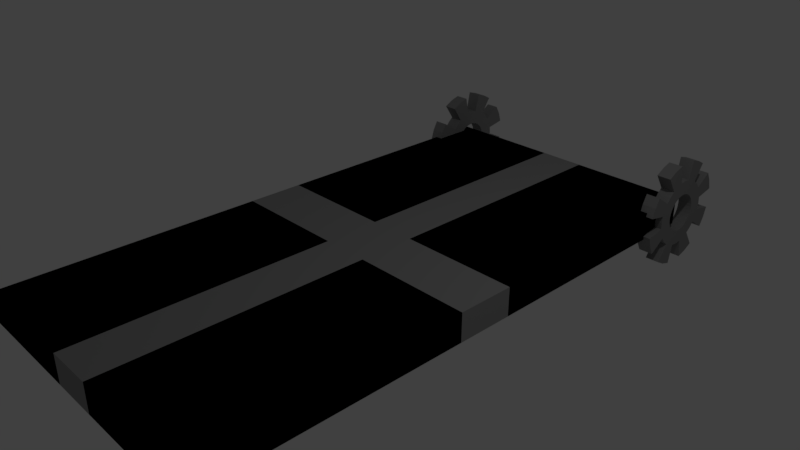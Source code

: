 # Source: Moving_Platform.blend  (saved by Blender 2.79.0; exported with 4.5.12 LTS)
import bpy
from mathutils import Matrix  # noqa: F401  (used for matrix-valued properties, if any)

bpy.ops.wm.read_factory_settings(use_empty=True)
scene = bpy.context.scene
scene.name = 'Scene'

# ---- collections
col_collection_1 = bpy.data.collections.new('Collection 1'); scene.collection.children.link(col_collection_1)

# ---- materials (node trees are filled in below, after node groups)
mat_gears = bpy.data.materials.new('Gears')
mat_gears.alpha_threshold = 0.0
mat_gears.use_transparent_shadow = False
mat_gears.diffuse_color = (0.2668, 0.2668, 0.2668, 1.0)
mat_gears.roughness = 0.5
mat_moving_platform = bpy.data.materials.new('Moving Platform')
mat_moving_platform.alpha_threshold = 0.0
mat_moving_platform.use_transparent_shadow = False
mat_moving_platform.diffuse_color = (0.0, 0.0, 0.0, 1.0)
mat_moving_platform.roughness = 0.5
mat_lines = bpy.data.materials.new('Lines')
mat_lines.alpha_threshold = 0.0
mat_lines.use_transparent_shadow = False
mat_lines.diffuse_color = (0.3032, 0.3032, 0.3032, 1.0)
mat_lines.roughness = 0.5

# ---- material node trees

# ---- world
world_world = bpy.data.worlds.new('World'); scene.world = world_world
world_world.color = (0.05088, 0.05088, 0.05088)
world_world.use_sun_shadow = False
world_world.sun_shadow_jitter_overblur = 0.0
world_world.cycles.sampling_method = 'MANUAL'

# ---- cameras
cam_camera = bpy.data.cameras.new('Camera')
cam_camera.clip_end = 100.0
cam_camera.lens = 35.0
cam_camera.sensor_width = 32.0
cam_camera.sensor_height = 18.0
cam_camera.ortho_scale = 7.314
cam_camera.dof.focus_distance = 0.0
cam_camera.dof.aperture_fstop = 128.0

# ---- lights
light_lamp = bpy.data.lights.new('Lamp', 'POINT')
light_lamp.transmission_factor = 0.0
light_lamp.cutoff_distance = 30.0
light_lamp.energy = 100.0
light_lamp.shadow_buffer_clip_start = 1.001
light_lamp.shadow_soft_size = 0.1
light_lamp.shadow_maximum_resolution = 0.006
light_lamp.use_absolute_resolution = True

# ---- meshes
me_gear_003 = bpy.data.meshes.new('Gear.003')
me_gear_003.from_pydata([(-0.1, 0.2781, 4.371e-09), (-0.1, 0.2727, 0.05425), (-0.1, 0.2569, 0.1064), (-0.1, 0.2312, 0.1545), (-0.1, 0.4866, 4.371e-09), (-0.1, 0.4773, 0.09494), (-0.1, 0.4496, 0.1862), (-0.1, 0.4046, 0.2704), (-0.1, 0.6818, 0.1356), (-0.1, 0.6423, 0.266), (-0.1, 0.578, 0.3862), (-0.1, 0.75, 0.1492), (-0.1, 0.7065, 0.2926), (-0.1, 0.6358, 0.4248), (0.1, 0.2781, -4.371e-09), (0.1, 0.2727, 0.05425), (0.1, 0.2569, 0.1064), (0.1, 0.2312, 0.1545), (0.1, 0.4866, -4.371e-09), (0.1, 0.4773, 0.09494), (0.1, 0.4496, 0.1862), (0.1, 0.4046, 0.2704), (0.1, 0.6818, 0.1356), (0.1, 0.6423, 0.266), (0.1, 0.578, 0.3862), (0.1, 0.75, 0.1492), (0.1, 0.7065, 0.2926), (0.1, 0.6358, 0.4248), (-0.1, 0.1966, 0.1966), (-0.1, 0.1545, 0.2312), (-0.1, 0.1064, 0.2569), (-0.1, 0.05425, 0.2727), (-0.1, 0.3441, 0.3441), (-0.1, 0.2704, 0.4046), (-0.1, 0.1862, 0.4496), (-0.1, 0.09494, 0.4773), (-0.1, 0.3862, 0.578), (-0.1, 0.266, 0.6423), (-0.1, 0.1356, 0.6818), (-0.1, 0.4248, 0.6358), (-0.1, 0.2926, 0.7065), (-0.1, 0.1492, 0.75), (0.1, 0.1966, 0.1966), (0.1, 0.1545, 0.2312), (0.1, 0.1064, 0.2569), (0.1, 0.05425, 0.2727), (0.1, 0.3441, 0.3441), (0.1, 0.2704, 0.4046), (0.1, 0.1862, 0.4496), (0.1, 0.09494, 0.4773), (0.1, 0.3862, 0.578), (0.1, 0.266, 0.6423), (0.1, 0.1356, 0.6818), (0.1, 0.4248, 0.6358), (0.1, 0.2926, 0.7065), (0.1, 0.1492, 0.75), (-0.1, -4.371e-09, 0.2781), (-0.1, -0.05425, 0.2727), (-0.1, -0.1064, 0.2569), (-0.1, -0.1545, 0.2312), (-0.1, -4.371e-09, 0.4866), (-0.1, -0.09494, 0.4773), (-0.1, -0.1862, 0.4496), (-0.1, -0.2704, 0.4046), (-0.1, -0.1356, 0.6818), (-0.1, -0.266, 0.6423), (-0.1, -0.3862, 0.578), (-0.1, -0.1492, 0.75), (-0.1, -0.2926, 0.7065), (-0.1, -0.4248, 0.6358), (0.1, 4.371e-09, 0.2781), (0.1, -0.05425, 0.2727), (0.1, -0.1064, 0.2569), (0.1, -0.1545, 0.2312), (0.1, 4.371e-09, 0.4866), (0.1, -0.09494, 0.4773), (0.1, -0.1862, 0.4496), (0.1, -0.2704, 0.4046), (0.1, -0.1356, 0.6818), (0.1, -0.266, 0.6423), (0.1, -0.3862, 0.578), (0.1, -0.1492, 0.75), (0.1, -0.2926, 0.7065), (0.1, -0.4248, 0.6358), (-0.1, -0.1966, 0.1966), (-0.1, -0.2312, 0.1545), (-0.1, -0.2569, 0.1064), (-0.1, -0.2727, 0.05425), (-0.1, -0.3441, 0.3441), (-0.1, -0.4046, 0.2704), (-0.1, -0.4496, 0.1862), (-0.1, -0.4773, 0.09494), (-0.1, -0.578, 0.3862), (-0.1, -0.6423, 0.266), (-0.1, -0.6818, 0.1356), (-0.1, -0.6358, 0.4248), (-0.1, -0.7065, 0.2926), (-0.1, -0.75, 0.1492), (0.1, -0.1966, 0.1966), (0.1, -0.2312, 0.1545), (0.1, -0.2569, 0.1064), (0.1, -0.2727, 0.05425), (0.1, -0.3441, 0.3441), (0.1, -0.4046, 0.2704), (0.1, -0.4496, 0.1862), (0.1, -0.4773, 0.09494), (0.1, -0.578, 0.3862), (0.1, -0.6423, 0.266), (0.1, -0.6818, 0.1356), (0.1, -0.6358, 0.4248), (0.1, -0.7065, 0.2926), (0.1, -0.75, 0.1492), (-0.1, -0.2781, 4.371e-09), (-0.1, -0.2727, -0.05425), (-0.1, -0.2569, -0.1064), (-0.1, -0.2312, -0.1545), (-0.1, -0.4866, 4.371e-09), (-0.1, -0.4773, -0.09494), (-0.1, -0.4496, -0.1862), (-0.1, -0.4046, -0.2704), (-0.1, -0.6818, -0.1356), (-0.1, -0.6423, -0.266), (-0.1, -0.578, -0.3862), (-0.1, -0.75, -0.1492), (-0.1, -0.7065, -0.2926), (-0.1, -0.6358, -0.4248), (0.1, -0.2781, -4.371e-09), (0.1, -0.2727, -0.05425), (0.1, -0.2569, -0.1064), (0.1, -0.2312, -0.1545), (0.1, -0.4866, -4.371e-09), (0.1, -0.4773, -0.09494), (0.1, -0.4496, -0.1862), (0.1, -0.4046, -0.2704), (0.1, -0.6818, -0.1356), (0.1, -0.6423, -0.266), (0.1, -0.578, -0.3862), (0.1, -0.75, -0.1492), (0.1, -0.7065, -0.2926), (0.1, -0.6358, -0.4248), (-0.1, -0.1966, -0.1966), (-0.1, -0.1545, -0.2312), (-0.1, -0.1064, -0.2569), (-0.1, -0.05425, -0.2727), (-0.1, -0.3441, -0.3441), (-0.1, -0.2704, -0.4046), (-0.1, -0.1862, -0.4496), (-0.1, -0.09494, -0.4773), (-0.1, -0.3862, -0.578), (-0.1, -0.266, -0.6423), (-0.1, -0.1356, -0.6818), (-0.1, -0.4248, -0.6358), (-0.1, -0.2926, -0.7065), (-0.1, -0.1492, -0.75), (0.1, -0.1966, -0.1966), (0.1, -0.1545, -0.2312), (0.1, -0.1064, -0.2569), (0.1, -0.05425, -0.2727), (0.1, -0.3441, -0.3441), (0.1, -0.2704, -0.4046), (0.1, -0.1862, -0.4496), (0.1, -0.09494, -0.4773), (0.1, -0.3862, -0.578), (0.1, -0.266, -0.6423), (0.1, -0.1356, -0.6818), (0.1, -0.4248, -0.6358), (0.1, -0.2926, -0.7065), (0.1, -0.1492, -0.75), (-0.1, -4.371e-09, -0.2781), (-0.1, 0.05425, -0.2727), (-0.1, 0.1064, -0.2569), (-0.1, 0.1545, -0.2312), (-0.1, -4.371e-09, -0.4866), (-0.1, 0.09494, -0.4773), (-0.1, 0.1862, -0.4496), (-0.1, 0.2704, -0.4046), (-0.1, 0.1356, -0.6818), (-0.1, 0.266, -0.6423), (-0.1, 0.3862, -0.578), (-0.1, 0.1492, -0.75), (-0.1, 0.2926, -0.7065), (-0.1, 0.4248, -0.6358), (0.1, 4.371e-09, -0.2781), (0.1, 0.05425, -0.2727), (0.1, 0.1064, -0.2569), (0.1, 0.1545, -0.2312), (0.1, 4.371e-09, -0.4866), (0.1, 0.09494, -0.4773), (0.1, 0.1862, -0.4496), (0.1, 0.2704, -0.4046), (0.1, 0.1356, -0.6818), (0.1, 0.266, -0.6423), (0.1, 0.3862, -0.578), (0.1, 0.1492, -0.75), (0.1, 0.2926, -0.7065), (0.1, 0.4248, -0.6358), (-0.1, 0.1966, -0.1966), (-0.1, 0.2312, -0.1545), (-0.1, 0.2569, -0.1064), (-0.1, 0.2727, -0.05425), (-0.1, 0.3441, -0.3441), (-0.1, 0.4046, -0.2704), (-0.1, 0.4496, -0.1862), (-0.1, 0.4773, -0.09494), (-0.1, 0.578, -0.3862), (-0.1, 0.6423, -0.266), (-0.1, 0.6818, -0.1356), (-0.1, 0.6358, -0.4248), (-0.1, 0.7065, -0.2926), (-0.1, 0.75, -0.1492), (0.1, 0.1966, -0.1966), (0.1, 0.2312, -0.1545), (0.1, 0.2569, -0.1064), (0.1, 0.2727, -0.05425), (0.1, 0.3441, -0.3441), (0.1, 0.4046, -0.2704), (0.1, 0.4496, -0.1862), (0.1, 0.4773, -0.09494), (0.1, 0.578, -0.3862), (0.1, 0.6423, -0.266), (0.1, 0.6818, -0.1356), (0.1, 0.6358, -0.4248), (0.1, 0.7065, -0.2926), (0.1, 0.75, -0.1492)], [], [(4, 0, 1, 5), (5, 1, 2, 6), (6, 2, 3, 7), (8, 5, 6, 9), (9, 6, 7, 10), (11, 8, 9, 12), (12, 9, 10, 13), (14, 18, 19, 15), (15, 19, 20, 16), (16, 20, 21, 17), (19, 22, 23, 20), (20, 23, 24, 21), (22, 25, 26, 23), (23, 26, 27, 24), (18, 4, 5, 19), (19, 5, 8, 22), (22, 8, 11, 25), (25, 11, 12, 26), (26, 12, 13, 27), (27, 13, 10, 24), (24, 10, 7, 21), (32, 28, 29, 33), (33, 29, 30, 34), (34, 30, 31, 35), (36, 33, 34, 37), (37, 34, 35, 38), (39, 36, 37, 40), (40, 37, 38, 41), (42, 46, 47, 43), (43, 47, 48, 44), (44, 48, 49, 45), (47, 50, 51, 48), (48, 51, 52, 49), (50, 53, 54, 51), (51, 54, 55, 52), (46, 32, 33, 47), (47, 33, 36, 50), (50, 36, 39, 53), (53, 39, 40, 54), (54, 40, 41, 55), (55, 41, 38, 52), (52, 38, 35, 49), (3, 28, 32, 7), (7, 32, 46, 21), (21, 46, 42, 17), (60, 56, 57, 61), (61, 57, 58, 62), (62, 58, 59, 63), (64, 61, 62, 65), (65, 62, 63, 66), (67, 64, 65, 68), (68, 65, 66, 69), (70, 74, 75, 71), (71, 75, 76, 72), (72, 76, 77, 73), (75, 78, 79, 76), (76, 79, 80, 77), (78, 81, 82, 79), (79, 82, 83, 80), (74, 60, 61, 75), (75, 61, 64, 78), (78, 64, 67, 81), (81, 67, 68, 82), (82, 68, 69, 83), (83, 69, 66, 80), (80, 66, 63, 77), (31, 56, 60, 35), (35, 60, 74, 49), (49, 74, 70, 45), (88, 84, 85, 89), (89, 85, 86, 90), (90, 86, 87, 91), (92, 89, 90, 93), (93, 90, 91, 94), (95, 92, 93, 96), (96, 93, 94, 97), (98, 102, 103, 99), (99, 103, 104, 100), (100, 104, 105, 101), (103, 106, 107, 104), (104, 107, 108, 105), (106, 109, 110, 107), (107, 110, 111, 108), (102, 88, 89, 103), (103, 89, 92, 106), (106, 92, 95, 109), (109, 95, 96, 110), (110, 96, 97, 111), (111, 97, 94, 108), (108, 94, 91, 105), (59, 84, 88, 63), (63, 88, 102, 77), (77, 102, 98, 73), (116, 112, 113, 117), (117, 113, 114, 118), (118, 114, 115, 119), (120, 117, 118, 121), (121, 118, 119, 122), (123, 120, 121, 124), (124, 121, 122, 125), (126, 130, 131, 127), (127, 131, 132, 128), (128, 132, 133, 129), (131, 134, 135, 132), (132, 135, 136, 133), (134, 137, 138, 135), (135, 138, 139, 136), (130, 116, 117, 131), (131, 117, 120, 134), (134, 120, 123, 137), (137, 123, 124, 138), (138, 124, 125, 139), (139, 125, 122, 136), (136, 122, 119, 133), (87, 112, 116, 91), (91, 116, 130, 105), (105, 130, 126, 101), (144, 140, 141, 145), (145, 141, 142, 146), (146, 142, 143, 147), (148, 145, 146, 149), (149, 146, 147, 150), (151, 148, 149, 152), (152, 149, 150, 153), (154, 158, 159, 155), (155, 159, 160, 156), (156, 160, 161, 157), (159, 162, 163, 160), (160, 163, 164, 161), (162, 165, 166, 163), (163, 166, 167, 164), (158, 144, 145, 159), (159, 145, 148, 162), (162, 148, 151, 165), (165, 151, 152, 166), (166, 152, 153, 167), (167, 153, 150, 164), (164, 150, 147, 161), (115, 140, 144, 119), (119, 144, 158, 133), (133, 158, 154, 129), (172, 168, 169, 173), (173, 169, 170, 174), (174, 170, 171, 175), (176, 173, 174, 177), (177, 174, 175, 178), (179, 176, 177, 180), (180, 177, 178, 181), (182, 186, 187, 183), (183, 187, 188, 184), (184, 188, 189, 185), (187, 190, 191, 188), (188, 191, 192, 189), (190, 193, 194, 191), (191, 194, 195, 192), (186, 172, 173, 187), (187, 173, 176, 190), (190, 176, 179, 193), (193, 179, 180, 194), (194, 180, 181, 195), (195, 181, 178, 192), (192, 178, 175, 189), (143, 168, 172, 147), (147, 172, 186, 161), (161, 186, 182, 157), (200, 196, 197, 201), (201, 197, 198, 202), (202, 198, 199, 203), (204, 201, 202, 205), (205, 202, 203, 206), (207, 204, 205, 208), (208, 205, 206, 209), (210, 214, 215, 211), (211, 215, 216, 212), (212, 216, 217, 213), (215, 218, 219, 216), (216, 219, 220, 217), (218, 221, 222, 219), (219, 222, 223, 220), (214, 200, 201, 215), (215, 201, 204, 218), (218, 204, 207, 221), (221, 207, 208, 222), (222, 208, 209, 223), (223, 209, 206, 220), (220, 206, 203, 217), (171, 196, 200, 175), (175, 200, 214, 189), (189, 214, 210, 185), (199, 0, 4, 203), (203, 4, 18, 217), (217, 18, 14, 213), (85, 99, 100, 86), (86, 100, 101, 87), (87, 101, 126, 112), (112, 126, 127, 113), (113, 127, 128, 114), (114, 128, 129, 115), (115, 129, 154, 140), (140, 154, 155, 141), (141, 155, 156, 142), (142, 156, 157, 143), (143, 157, 182, 168), (168, 182, 183, 169), (169, 183, 184, 170), (170, 184, 185, 171), (171, 185, 210, 196), (196, 210, 211, 197), (197, 211, 212, 198), (198, 212, 213, 199), (199, 213, 14, 0), (0, 14, 15, 1), (1, 15, 16, 2), (2, 16, 17, 3), (3, 17, 42, 28), (28, 42, 43, 29), (29, 43, 44, 30), (30, 44, 45, 31), (31, 45, 70, 56), (56, 70, 71, 57), (57, 71, 72, 58), (58, 72, 73, 59), (59, 73, 98, 84), (84, 98, 99, 85)])
_uv = me_gear_003.uv_layers.new(name='UVMap')
_uv.uv.foreach_set('vector', [0.1422, 0.1183, 0.1202, 0.1066, 0.1227, 0.1006, 0.1465, 0.1078, 0.1465, 0.1078, 0.1227, 0.1006, 0.124, 0.09418, 0.1488, 0.09662, 0.1488, 0.09662, 0.124, 0.09418, 0.124, 0.08767, 0.1488, 0.08523, 0.1704, 0.115, 0.1465, 0.1078, 0.1488, 0.09662, 0.1735, 0.09906, 0.1735, 0.09906, 0.1488, 0.09662, 0.1488, 0.08523, 0.1735, 0.08279, 0.1783, 0.1174, 0.1704, 0.115, 0.1735, 0.09906, 0.1818, 0.09988, 0.1818, 0.09988, 0.1735, 0.09906, 0.1735, 0.08279, 0.1818, 0.08198, 0.1227, 0.2824, 0.1465, 0.2896, 0.1422, 0.3002, 0.1202, 0.2884, 0.1202, 0.2884, 0.1422, 0.3002, 0.1358, 0.3096, 0.1166, 0.2938, 0.1166, 0.2938, 0.1358, 0.3096, 0.1278, 0.3177, 0.112, 0.2984, 0.1422, 0.3002, 0.1641, 0.3119, 0.1551, 0.3254, 0.1358, 0.3096, 0.1358, 0.3096, 0.1551, 0.3254, 0.1436, 0.3369, 0.1278, 0.3177, 0.1641, 0.3119, 0.1715, 0.3158, 0.1615, 0.3307, 0.1551, 0.3254, 0.1551, 0.3254, 0.1615, 0.3307, 0.1489, 0.3434, 0.1436, 0.3369, 0.4493, 0.2638, 0.4257, 0.2638, 0.4257, 0.2525, 0.4493, 0.2525, 0.4493, 0.2525, 0.4257, 0.2525, 0.4257, 0.2278, 0.4493, 0.2278, 0.4493, 0.2278, 0.4257, 0.2278, 0.4257, 0.2196, 0.4493, 0.2196, 0.4493, 0.2196, 0.4257, 0.2196, 0.4257, 0.2019, 0.4493, 0.2019, 0.4493, 0.2019, 0.4257, 0.2019, 0.4257, 0.1842, 0.4493, 0.1842, 0.4493, 0.1842, 0.4257, 0.1842, 0.4257, 0.176, 0.4493, 0.176, 0.4493, 0.176, 0.4257, 0.176, 0.4257, 0.1513, 0.4493, 0.1513, 0.1465, 0.07406, 0.1227, 0.08129, 0.1202, 0.07527, 0.1422, 0.06354, 0.1422, 0.06354, 0.1202, 0.07527, 0.1166, 0.06986, 0.1358, 0.05407, 0.1358, 0.05407, 0.1166, 0.06986, 0.112, 0.06526, 0.1278, 0.04601, 0.1641, 0.0518, 0.1422, 0.06354, 0.1358, 0.05407, 0.1551, 0.03827, 0.1551, 0.03827, 0.1358, 0.05407, 0.1278, 0.04601, 0.1436, 0.02676, 0.1715, 0.04788, 0.1641, 0.0518, 0.1551, 0.03827, 0.1615, 0.033, 0.1615, 0.033, 0.1551, 0.03827, 0.1436, 0.02676, 0.1489, 0.02035, 0.1066, 0.3021, 0.1183, 0.324, 0.1078, 0.3284, 0.1006, 0.3046, 0.1006, 0.3046, 0.1078, 0.3284, 0.09662, 0.3306, 0.09418, 0.3058, 0.09418, 0.3058, 0.09662, 0.3306, 0.08523, 0.3306, 0.08767, 0.3058, 0.1078, 0.3284, 0.115, 0.3522, 0.09906, 0.3554, 0.09662, 0.3306, 0.09662, 0.3306, 0.09906, 0.3554, 0.08279, 0.3554, 0.08523, 0.3306, 0.115, 0.3522, 0.1174, 0.3602, 0.09988, 0.3636, 0.09906, 0.3554, 0.09906, 0.3554, 0.09988, 0.3636, 0.08198, 0.3636, 0.08279, 0.3554, 0.4493, 0.14, 0.4257, 0.14, 0.4257, 0.1287, 0.4493, 0.1287, 0.4493, 0.1287, 0.4257, 0.1287, 0.4257, 0.1041, 0.4493, 0.1041, 0.4493, 0.1041, 0.4257, 0.1041, 0.4257, 0.09588, 0.4493, 0.09588, 0.4493, 0.09588, 0.4257, 0.09588, 0.4257, 0.07816, 0.4493, 0.07816, 0.4493, 0.07816, 0.4257, 0.07816, 0.4257, 0.06044, 0.4493, 0.06044, 0.4493, 0.06044, 0.4257, 0.06044, 0.4257, 0.05222, 0.4493, 0.05222, 0.4493, 0.05222, 0.4257, 0.05222, 0.4257, 0.02757, 0.4493, 0.02757, 0.124, 0.08767, 0.1227, 0.08129, 0.1465, 0.07406, 0.1488, 0.08523, 0.4257, 0.1513, 0.4257, 0.14, 0.4493, 0.14, 0.4493, 0.1513, 0.1278, 0.3177, 0.1183, 0.324, 0.1066, 0.3021, 0.112, 0.2984, 0.1183, 0.03968, 0.1066, 0.06164, 0.1006, 0.05915, 0.1078, 0.03532, 0.1078, 0.03532, 0.1006, 0.05915, 0.09418, 0.05788, 0.09662, 0.0331, 0.09662, 0.0331, 0.09418, 0.05788, 0.08767, 0.05788, 0.08523, 0.0331, 0.115, 0.01149, 0.1078, 0.03532, 0.09662, 0.0331, 0.09906, 0.00832, 0.09906, 0.00832, 0.09662, 0.0331, 0.08523, 0.0331, 0.08279, 0.00832, 0.1174, 0.003551, 0.115, 0.01149, 0.09906, 0.00832, 0.09988, 5.885e-05, 0.09988, 5.885e-05, 0.09906, 0.00832, 0.08279, 0.00832, 0.08198, 5.886e-05, 0.08129, 0.3046, 0.07406, 0.3284, 0.06354, 0.324, 0.07528, 0.3021, 0.07528, 0.3021, 0.06354, 0.324, 0.05407, 0.3177, 0.06986, 0.2984, 0.06986, 0.2984, 0.05407, 0.3177, 0.04601, 0.3096, 0.06526, 0.2938, 0.06354, 0.324, 0.0518, 0.346, 0.03827, 0.3369, 0.05407, 0.3177, 0.05407, 0.3177, 0.03827, 0.3369, 0.02676, 0.3254, 0.04601, 0.3096, 0.0518, 0.346, 0.04788, 0.3533, 0.033, 0.3434, 0.03827, 0.3369, 0.03827, 0.3369, 0.033, 0.3434, 0.02035, 0.3307, 0.02676, 0.3254, 0.4493, 0.01629, 0.4257, 0.01629, 0.4257, 0.005013, 0.4493, 0.005013, 0.4493, 0.9949, 0.4257, 0.9949, 0.4257, 0.9702, 0.4493, 0.9702, 0.4493, 0.9702, 0.4257, 0.9702, 0.4257, 0.962, 0.4493, 0.962, 0.4493, 0.962, 0.4257, 0.962, 0.4257, 0.9443, 0.4493, 0.9443, 0.4493, 0.9443, 0.4257, 0.9443, 0.4257, 0.9266, 0.4493, 0.9266, 0.4493, 0.9266, 0.4257, 0.9266, 0.4257, 0.9184, 0.4493, 0.9184, 0.4493, 0.9184, 0.4257, 0.9184, 0.4257, 0.8937, 0.4493, 0.8937, 0.112, 0.06526, 0.1066, 0.06164, 0.1183, 0.03968, 0.1278, 0.04601, 0.4257, 0.02757, 0.4257, 0.01629, 0.4493, 0.01629, 0.4493, 0.02757, 0.08523, 0.3306, 0.07406, 0.3284, 0.08129, 0.3046, 0.08767, 0.3058, 0.07406, 0.03532, 0.08129, 0.05915, 0.07528, 0.06164, 0.06354, 0.03968, 0.06354, 0.03968, 0.07528, 0.06164, 0.06986, 0.06526, 0.05407, 0.04601, 0.05407, 0.04601, 0.06986, 0.06526, 0.06526, 0.06986, 0.04601, 0.05407, 0.0518, 0.01772, 0.06354, 0.03968, 0.05407, 0.04601, 0.03827, 0.02676, 0.03827, 0.02676, 0.05407, 0.04601, 0.04601, 0.05407, 0.02676, 0.03827, 0.04788, 0.0104, 0.0518, 0.01772, 0.03827, 0.02676, 0.033, 0.02035, 0.033, 0.02035, 0.03827, 0.02676, 0.02676, 0.03827, 0.02035, 0.033, 0.06164, 0.2884, 0.03968, 0.3002, 0.03532, 0.2896, 0.05915, 0.2824, 0.05915, 0.2824, 0.03532, 0.2896, 0.0331, 0.2785, 0.05788, 0.276, 0.05788, 0.276, 0.0331, 0.2785, 0.0331, 0.2671, 0.05788, 0.2695, 0.03532, 0.2896, 0.01149, 0.2969, 0.00832, 0.2809, 0.0331, 0.2785, 0.0331, 0.2785, 0.00832, 0.2809, 0.00832, 0.2646, 0.0331, 0.2671, 0.01149, 0.2969, 0.003551, 0.2993, 5.888e-05, 0.2817, 0.00832, 0.2809, 0.00832, 0.2809, 5.888e-05, 0.2817, 5.885e-05, 0.2638, 0.00832, 0.2646, 0.4493, 0.8824, 0.4257, 0.8824, 0.4257, 0.8712, 0.4493, 0.8712, 0.4493, 0.8712, 0.4257, 0.8712, 0.4257, 0.8465, 0.4493, 0.8465, 0.4493, 0.8465, 0.4257, 0.8465, 0.4257, 0.8383, 0.4493, 0.8383, 0.4493, 0.8383, 0.4257, 0.8383, 0.4257, 0.8206, 0.4493, 0.8206, 0.4493, 0.8206, 0.4257, 0.8206, 0.4257, 0.8028, 0.4493, 0.8028, 0.4493, 0.8028, 0.4257, 0.8028, 0.4257, 0.7946, 0.4493, 0.7946, 0.4493, 0.7946, 0.4257, 0.7946, 0.4257, 0.77, 0.4493, 0.77, 0.08767, 0.05788, 0.08129, 0.05915, 0.07406, 0.03532, 0.08523, 0.0331, 0.4257, 0.8937, 0.4257, 0.8824, 0.4493, 0.8824, 0.4493, 0.8937, 0.04601, 0.3096, 0.03968, 0.3002, 0.06164, 0.2884, 0.06526, 0.2938, 0.03968, 0.06354, 0.06164, 0.07527, 0.05915, 0.08129, 0.03532, 0.07406, 0.03532, 0.07406, 0.05915, 0.08129, 0.05788, 0.08767, 0.0331, 0.08523, 0.0331, 0.08523, 0.05788, 0.08767, 0.05788, 0.09418, 0.0331, 0.09662, 0.01149, 0.06683, 0.03532, 0.07406, 0.0331, 0.08523, 0.00832, 0.08279, 0.00832, 0.08279, 0.0331, 0.08523, 0.0331, 0.09662, 0.00832, 0.09906, 0.003551, 0.06442, 0.01149, 0.06683, 0.00832, 0.08279, 5.89e-05, 0.08198, 5.89e-05, 0.08198, 0.00832, 0.08279, 0.00832, 0.09906, 5.885e-05, 0.09988, 0.05915, 0.2631, 0.03532, 0.2559, 0.03968, 0.2454, 0.06164, 0.2571, 0.06164, 0.2571, 0.03968, 0.2454, 0.04601, 0.2359, 0.06526, 0.2517, 0.06526, 0.2517, 0.04601, 0.2359, 0.05407, 0.2279, 0.06986, 0.2471, 0.03968, 0.2454, 0.01772, 0.2337, 0.02676, 0.2201, 0.04601, 0.2359, 0.04601, 0.2359, 0.02676, 0.2201, 0.03827, 0.2086, 0.05407, 0.2279, 0.01772, 0.2337, 0.0104, 0.2297, 0.02034, 0.2149, 0.02676, 0.2201, 0.02676, 0.2201, 0.02034, 0.2149, 0.033, 0.2022, 0.03827, 0.2086, 0.4493, 0.7587, 0.4257, 0.7587, 0.4257, 0.7474, 0.4493, 0.7474, 0.4493, 0.7474, 0.4257, 0.7474, 0.4257, 0.7228, 0.4493, 0.7228, 0.4493, 0.7228, 0.4257, 0.7228, 0.4257, 0.7146, 0.4493, 0.7146, 0.4493, 0.7146, 0.4257, 0.7146, 0.4257, 0.6968, 0.4493, 0.6968, 0.4493, 0.6968, 0.4257, 0.6968, 0.4257, 0.6791, 0.4493, 0.6791, 0.4493, 0.6791, 0.4257, 0.6791, 0.4257, 0.6709, 0.4493, 0.6709, 0.4493, 0.6709, 0.4257, 0.6709, 0.4257, 0.6462, 0.4493, 0.6462, 0.06526, 0.06986, 0.06164, 0.07527, 0.03968, 0.06354, 0.04601, 0.05407, 0.4257, 0.77, 0.4257, 0.7587, 0.4493, 0.7587, 0.4493, 0.77, 0.0331, 0.2671, 0.03532, 0.2559, 0.05915, 0.2631, 0.05788, 0.2695, 0.03532, 0.1078, 0.05915, 0.1006, 0.06164, 0.1066, 0.03968, 0.1183, 0.03968, 0.1183, 0.06164, 0.1066, 0.06526, 0.112, 0.04601, 0.1278, 0.04601, 0.1278, 0.06526, 0.112, 0.06986, 0.1166, 0.05407, 0.1358, 0.01772, 0.1301, 0.03968, 0.1183, 0.04601, 0.1278, 0.02676, 0.1436, 0.02676, 0.1436, 0.04601, 0.1278, 0.05407, 0.1358, 0.03827, 0.1551, 0.0104, 0.134, 0.01772, 0.1301, 0.02676, 0.1436, 0.02034, 0.1489, 0.02034, 0.1489, 0.02676, 0.1436, 0.03827, 0.1551, 0.033, 0.1615, 0.07528, 0.2435, 0.06354, 0.2215, 0.07406, 0.2172, 0.08129, 0.241, 0.08129, 0.241, 0.07406, 0.2172, 0.08523, 0.215, 0.08767, 0.2397, 0.08767, 0.2397, 0.08523, 0.215, 0.09662, 0.215, 0.09418, 0.2397, 0.07406, 0.2172, 0.06683, 0.1933, 0.08279, 0.1902, 0.08523, 0.215, 0.08523, 0.215, 0.08279, 0.1902, 0.09906, 0.1902, 0.09662, 0.215, 0.06683, 0.1933, 0.06442, 0.1854, 0.08198, 0.1819, 0.08279, 0.1902, 0.08279, 0.1902, 0.08198, 0.1819, 0.09988, 0.1819, 0.09906, 0.1902, 0.4493, 0.635, 0.4257, 0.635, 0.4257, 0.6237, 0.4493, 0.6237, 0.4493, 0.6237, 0.4257, 0.6237, 0.4257, 0.599, 0.4493, 0.599, 0.4493, 0.599, 0.4257, 0.599, 0.4257, 0.5908, 0.4493, 0.5908, 0.4493, 0.5908, 0.4257, 0.5908, 0.4257, 0.5731, 0.4493, 0.5731, 0.4493, 0.5731, 0.4257, 0.5731, 0.4257, 0.5554, 0.4493, 0.5554, 0.4493, 0.5554, 0.4257, 0.5554, 0.4257, 0.5472, 0.4493, 0.5472, 0.4493, 0.5472, 0.4257, 0.5472, 0.4257, 0.5225, 0.4493, 0.5225, 0.05788, 0.09418, 0.05915, 0.1006, 0.03532, 0.1078, 0.0331, 0.09662, 0.4257, 0.6462, 0.4257, 0.635, 0.4493, 0.635, 0.4493, 0.6462, 0.05407, 0.2279, 0.06354, 0.2215, 0.07528, 0.2435, 0.06986, 0.2471, 0.06354, 0.1422, 0.07528, 0.1202, 0.08129, 0.1227, 0.07406, 0.1465, 0.07406, 0.1465, 0.08129, 0.1227, 0.08767, 0.124, 0.08523, 0.1488, 0.08523, 0.1488, 0.08767, 0.124, 0.09418, 0.124, 0.09662, 0.1488, 0.06683, 0.1704, 0.07406, 0.1465, 0.08523, 0.1488, 0.08279, 0.1735, 0.08279, 0.1735, 0.08523, 0.1488, 0.09662, 0.1488, 0.09906, 0.1735, 0.06442, 0.1783, 0.06683, 0.1704, 0.08279, 0.1735, 0.08198, 0.1818, 0.08198, 0.1818, 0.08279, 0.1735, 0.09906, 0.1735, 0.09988, 0.1818, 0.1006, 0.241, 0.1078, 0.2172, 0.1183, 0.2215, 0.1066, 0.2435, 0.1066, 0.2435, 0.1183, 0.2215, 0.1278, 0.2279, 0.112, 0.2471, 0.112, 0.2471, 0.1278, 0.2279, 0.1358, 0.2359, 0.1166, 0.2517, 0.1183, 0.2215, 0.1301, 0.1996, 0.1436, 0.2086, 0.1278, 0.2279, 0.1278, 0.2279, 0.1436, 0.2086, 0.1551, 0.2201, 0.1358, 0.2359, 0.1301, 0.1996, 0.134, 0.1923, 0.1489, 0.2022, 0.1436, 0.2086, 0.1436, 0.2086, 0.1489, 0.2022, 0.1615, 0.2149, 0.1551, 0.2201, 0.4493, 0.5112, 0.4257, 0.5112, 0.4257, 0.5, 0.4493, 0.5, 0.4493, 0.5, 0.4257, 0.5, 0.4257, 0.4753, 0.4493, 0.4753, 0.4493, 0.4753, 0.4257, 0.4753, 0.4257, 0.4671, 0.4493, 0.4671, 0.4493, 0.4671, 0.4257, 0.4671, 0.4257, 0.4494, 0.4493, 0.4494, 0.4493, 0.4494, 0.4257, 0.4494, 0.4257, 0.4316, 0.4493, 0.4316, 0.4493, 0.4316, 0.4257, 0.4316, 0.4257, 0.4234, 0.4493, 0.4234, 0.4493, 0.4234, 0.4257, 0.4234, 0.4257, 0.3988, 0.4493, 0.3988, 0.06986, 0.1166, 0.07528, 0.1202, 0.06354, 0.1422, 0.05407, 0.1358, 0.4257, 0.5225, 0.4257, 0.5112, 0.4493, 0.5112, 0.4493, 0.5225, 0.09662, 0.215, 0.1078, 0.2172, 0.1006, 0.241, 0.09418, 0.2397, 0.1078, 0.1465, 0.1006, 0.1227, 0.1066, 0.1202, 0.1183, 0.1422, 0.1183, 0.1422, 0.1066, 0.1202, 0.112, 0.1166, 0.1278, 0.1358, 0.1278, 0.1358, 0.112, 0.1166, 0.1166, 0.112, 0.1358, 0.1278, 0.1301, 0.1641, 0.1183, 0.1422, 0.1278, 0.1358, 0.1436, 0.1551, 0.1436, 0.1551, 0.1278, 0.1358, 0.1358, 0.1278, 0.1551, 0.1436, 0.134, 0.1715, 0.1301, 0.1641, 0.1436, 0.1551, 0.1489, 0.1615, 0.1489, 0.1615, 0.1436, 0.1551, 0.1551, 0.1436, 0.1615, 0.1489, 0.1202, 0.2571, 0.1422, 0.2454, 0.1465, 0.2559, 0.1227, 0.2631, 0.1227, 0.2631, 0.1465, 0.2559, 0.1488, 0.2671, 0.124, 0.2695, 0.124, 0.2695, 0.1488, 0.2671, 0.1488, 0.2785, 0.124, 0.276, 0.1465, 0.2559, 0.1704, 0.2487, 0.1735, 0.2646, 0.1488, 0.2671, 0.1488, 0.2671, 0.1735, 0.2646, 0.1735, 0.2809, 0.1488, 0.2785, 0.1704, 0.2487, 0.1783, 0.2463, 0.1818, 0.2638, 0.1735, 0.2646, 0.1735, 0.2646, 0.1818, 0.2638, 0.1818, 0.2817, 0.1735, 0.2809, 0.4493, 0.3875, 0.4257, 0.3875, 0.4257, 0.3762, 0.4493, 0.3762, 0.4493, 0.3762, 0.4257, 0.3762, 0.4257, 0.3516, 0.4493, 0.3516, 0.4493, 0.3516, 0.4257, 0.3516, 0.4257, 0.3433, 0.4493, 0.3433, 0.4493, 0.3433, 0.4257, 0.3433, 0.4257, 0.3256, 0.4493, 0.3256, 0.4493, 0.3256, 0.4257, 0.3256, 0.4257, 0.3079, 0.4493, 0.3079, 0.4493, 0.3079, 0.4257, 0.3079, 0.4257, 0.2997, 0.4493, 0.2997, 0.4493, 0.2997, 0.4257, 0.2997, 0.4257, 0.275, 0.4493, 0.275, 0.09418, 0.124, 0.1006, 0.1227, 0.1078, 0.1465, 0.09662, 0.1488, 0.4257, 0.3988, 0.4257, 0.3875, 0.4493, 0.3875, 0.4493, 0.3988, 0.1358, 0.2359, 0.1422, 0.2454, 0.1202, 0.2571, 0.1166, 0.2517, 0.1166, 0.112, 0.1202, 0.1066, 0.1422, 0.1183, 0.1358, 0.1278, 0.4257, 0.275, 0.4257, 0.2638, 0.4493, 0.2638, 0.4493, 0.275, 0.1488, 0.2785, 0.1465, 0.2896, 0.1227, 0.2824, 0.124, 0.276, 0.2079, 0.02394, 0.2079, 5.887e-05, 0.2145, 5.887e-05, 0.2145, 0.02394, 0.2145, 0.02394, 0.2145, 5.887e-05, 0.221, 5.887e-05, 0.221, 0.02394, 0.221, 0.02394, 0.221, 5.887e-05, 0.2275, 5.887e-05, 0.2275, 0.02394, 0.2275, 0.02394, 0.2275, 5.887e-05, 0.234, 5.887e-05, 0.234, 0.02394, 0.234, 0.02394, 0.234, 5.887e-05, 0.2405, 5.887e-05, 0.2405, 0.02394, 0.2405, 0.02394, 0.2405, 5.887e-05, 0.247, 5.887e-05, 0.247, 0.02394, 0.247, 0.02394, 0.247, 5.887e-05, 0.2535, 5.887e-05, 0.2535, 0.02394, 0.2535, 0.02394, 0.2535, 5.887e-05, 0.26, 5.887e-05, 0.26, 0.02394, 0.26, 0.02394, 0.26, 5.887e-05, 0.2665, 5.888e-05, 0.2665, 0.02394, 0.2665, 0.02394, 0.2665, 5.888e-05, 0.273, 5.887e-05, 0.273, 0.02394, 0.273, 0.02394, 0.273, 5.887e-05, 0.2795, 5.887e-05, 0.2795, 0.02394, 0.2795, 0.02394, 0.2795, 5.887e-05, 0.2861, 5.887e-05, 0.2861, 0.02394, 0.2861, 0.02394, 0.2861, 5.887e-05, 0.2926, 5.887e-05, 0.2926, 0.02394, 0.2926, 0.02394, 0.2926, 5.887e-05, 0.2991, 5.887e-05, 0.2991, 0.02394, 0.2991, 0.02394, 0.2991, 5.887e-05, 0.3056, 5.887e-05, 0.3056, 0.02394, 0.3056, 0.02394, 0.3056, 5.887e-05, 0.3121, 5.887e-05, 0.3121, 0.02394, 0.3121, 0.02394, 0.3121, 5.887e-05, 0.3186, 5.887e-05, 0.3186, 0.02394, 0.3186, 0.02394, 0.3186, 5.887e-05, 0.3251, 5.887e-05, 0.3251, 0.02394, 0.3251, 0.02394, 0.3251, 5.887e-05, 0.3316, 5.887e-05, 0.3316, 0.02394, 0.3316, 0.02394, 0.3316, 5.887e-05, 0.3381, 5.887e-05, 0.3381, 0.02394, 0.3381, 0.02394, 0.3381, 5.887e-05, 0.3446, 5.886e-05, 0.3446, 0.02394, 0.3446, 0.02394, 0.3446, 5.886e-05, 0.3511, 5.887e-05, 0.3511, 0.02394, 0.3511, 0.02394, 0.3511, 5.887e-05, 0.3577, 5.887e-05, 0.3577, 0.02394, 0.3577, 0.02394, 0.3577, 5.887e-05, 0.3642, 5.886e-05, 0.3642, 0.02394, 0.3642, 0.02394, 0.3642, 5.886e-05, 0.3707, 5.886e-05, 0.3707, 0.02394, 0.3707, 0.02394, 0.3707, 5.886e-05, 0.3772, 5.885e-05, 0.3772, 0.02394, 0.3772, 0.02394, 0.3772, 5.885e-05, 0.3837, 5.885e-05, 0.3837, 0.02394, 0.3837, 0.02394, 0.3837, 5.885e-05, 0.3902, 5.885e-05, 0.3902, 0.02394, 0.1819, 0.02394, 0.1819, 5.887e-05, 0.1884, 5.887e-05, 0.1884, 0.02394, 0.1884, 0.02394, 0.1884, 5.887e-05, 0.1949, 5.887e-05, 0.1949, 0.02394, 0.1949, 0.02394, 0.1949, 5.887e-05, 0.2014, 5.887e-05, 0.2014, 0.02394, 0.2014, 0.02394, 0.2014, 5.887e-05, 0.2079, 5.887e-05, 0.2079, 0.02394])
me_gear_003.materials.append(mat_gears)
me_gear_003.use_remesh_preserve_volume = False
me_gear_003.use_remesh_preserve_attributes = False
me_gear_003.use_mirror_vertex_groups = False
me_gear_003.update()
me_cube = bpy.data.meshes.new('Cube')
me_cube.from_pydata([(2.0, 4.0, -0.2), (2.0, -4.0, -0.2), (-2.0, -4.0, -0.2), (-2.0, 4.0, -0.2), (2.0, 4.0, 0.2), (2.0, -4.0, 0.2), (-2.0, -4.0, 0.2), (-2.0, 4.0, 0.2), (0.3333, 4.0, -0.2), (-0.3333, 4.0, -0.2), (0.3333, -4.0, -0.2), (-0.3333, -4.0, -0.2), (0.3333, 4.0, 0.2), (-0.3333, 4.0, 0.2), (0.3333, -4.0, 0.2), (-0.3333, -4.0, 0.2), (2.0, 0.4, -0.2), (2.0, -0.4, -0.2), (-2.0, -0.4, -0.2), (-2.0, 0.4, -0.2), (2.0, 0.4, 0.2), (2.0, -0.4, 0.2), (-2.0, -0.4, 0.2), (-2.0, 0.4, 0.2), (0.3333, 0.4, 0.2), (0.3333, -0.4, 0.2), (-0.3333, 0.4, 0.2), (-0.3333, -0.4, 0.2), (0.3333, -0.4, -0.2), (0.3333, 0.4, -0.2), (-0.3333, -0.4, -0.2), (-0.3333, 0.4, -0.2)], [], [(30, 11, 2, 18), (27, 22, 6, 15), (17, 21, 5, 1), (11, 15, 6, 2), (19, 23, 7, 3), (13, 9, 3, 7), (4, 0, 8, 12), (12, 8, 9, 13), (1, 5, 14, 10), (10, 14, 15, 11), (21, 25, 14, 5), (25, 27, 15, 14), (17, 1, 10, 28), (28, 10, 11, 30), (8, 29, 31, 9), (29, 28, 30, 31), (0, 16, 29, 8), (16, 17, 28, 29), (12, 13, 26, 24), (24, 26, 27, 25), (4, 12, 24, 20), (20, 24, 25, 21), (2, 6, 22, 18), (18, 22, 23, 19), (0, 4, 20, 16), (16, 20, 21, 17), (13, 7, 23, 26), (26, 23, 22, 27), (9, 31, 19, 3), (31, 30, 18, 19)])
me_cube.polygons.foreach_set('material_index', [0, 0, 0, 0, 0, 0, 0, 1, 0, 1, 0, 1, 0, 1, 1, 1, 0, 1, 1, 1, 0, 1, 0, 1, 0, 1, 0, 1, 0, 1])
_uv = me_cube.uv_layers.new(name='UVMap')
_uv.uv.foreach_set('vector', [0.8701, 0.6825, 0.8701, 0.5238, 0.9494, 0.5238, 0.9494, 0.6825, 0.8701, 0.3413, 0.9494, 0.3413, 0.9494, 0.5, 0.8701, 0.5, 0.6876, 0.3413, 0.7114, 0.3413, 0.7114, 0.5, 0.6876, 0.5, 0.8701, 0.5238, 0.8701, 0.5, 0.9494, 0.5, 0.9494, 0.5238, 0.9732, 0.1826, 0.9494, 0.1826, 0.9494, 0.02386, 0.9732, 0.02386, 0.8701, 0.02386, 0.8701, 5.345e-05, 0.9494, 5.345e-05, 0.9494, 0.02386, 0.7114, 0.02386, 0.7114, 5.345e-05, 0.7907, 5.345e-05, 0.7907, 0.02386, 0.7907, 0.02386, 0.7907, 5.345e-05, 0.8701, 5.345e-05, 0.8701, 0.02386, 0.7114, 0.5238, 0.7114, 0.5, 0.7907, 0.5, 0.7907, 0.5238, 0.7907, 0.5238, 0.7907, 0.5, 0.8701, 0.5, 0.8701, 0.5238, 0.7114, 0.3413, 0.7907, 0.3413, 0.7907, 0.5, 0.7114, 0.5, 0.7907, 0.3413, 0.8701, 0.3413, 0.8701, 0.5, 0.7907, 0.5, 0.7114, 0.6825, 0.7114, 0.5238, 0.7907, 0.5238, 0.7907, 0.6825, 0.7907, 0.6825, 0.7907, 0.5238, 0.8701, 0.5238, 0.8701, 0.6825, 0.7907, 0.9999, 0.7907, 0.8412, 0.8701, 0.8412, 0.8701, 0.9999, 0.7907, 0.8412, 0.7907, 0.6825, 0.8701, 0.6825, 0.8701, 0.8412, 0.7114, 0.9999, 0.7114, 0.8412, 0.7907, 0.8412, 0.7907, 0.9999, 0.7114, 0.8412, 0.7114, 0.6825, 0.7907, 0.6825, 0.7907, 0.8412, 0.7907, 0.02386, 0.8701, 0.02386, 0.8701, 0.1826, 0.7907, 0.1826, 0.7907, 0.1826, 0.8701, 0.1826, 0.8701, 0.3413, 0.7907, 0.3413, 0.7114, 0.02386, 0.7907, 0.02386, 0.7907, 0.1826, 0.7114, 0.1826, 0.7114, 0.1826, 0.7907, 0.1826, 0.7907, 0.3413, 0.7114, 0.3413, 0.9732, 0.5, 0.9494, 0.5, 0.9494, 0.3413, 0.9732, 0.3413, 0.9732, 0.3413, 0.9494, 0.3413, 0.9494, 0.1826, 0.9732, 0.1826, 0.6876, 0.02386, 0.7114, 0.02386, 0.7114, 0.1826, 0.6876, 0.1826, 0.6876, 0.1826, 0.7114, 0.1826, 0.7114, 0.3413, 0.6876, 0.3413, 0.8701, 0.02386, 0.9494, 0.02386, 0.9494, 0.1826, 0.8701, 0.1826, 0.8701, 0.1826, 0.9494, 0.1826, 0.9494, 0.3413, 0.8701, 0.3413, 0.8701, 0.9999, 0.8701, 0.8412, 0.9494, 0.8412, 0.9494, 0.9999, 0.8701, 0.8412, 0.8701, 0.6825, 0.9494, 0.6825, 0.9494, 0.8412])
me_cube.materials.append(mat_moving_platform)
me_cube.materials.append(mat_lines)
me_cube.use_remesh_preserve_volume = False
me_cube.use_remesh_preserve_attributes = False
me_cube.use_mirror_vertex_groups = False
me_cube.update()

# ---- objects
ob_gear_001 = bpy.data.objects.new('Gear.001', me_gear_003)
ob_gear = bpy.data.objects.new('Gear', me_gear_003)
ob_plank = bpy.data.objects.new('Plank', me_cube)
ob_lamp = bpy.data.objects.new('Lamp', light_lamp)
ob_camera = bpy.data.objects.new('Camera', cam_camera)

# ---- transforms, parenting, visibility, modifiers, constraints
ob_gear_001.location = (2.0, 4.0, 0.0)
ob_gear_001.lineart.crease_threshold = 0.0
_vg = ob_gear_001.vertex_groups.new(name='Tips')
_vg = ob_gear_001.vertex_groups.new(name='Valleys')
ob_gear.location = (-2.0, 4.0, 0.0)
ob_gear.lineart.crease_threshold = 0.0
_vg = ob_gear.vertex_groups.new(name='Tips')
_vg = ob_gear.vertex_groups.new(name='Valleys')
ob_plank.location = (0.0, 0.0, 0.0)
ob_plank.lock_rotations_4d = False
ob_plank.empty_display_type = 'ARROWS'
ob_plank.lineart.crease_threshold = 0.0
ob_lamp.location = (4.076, 1.005, 5.904)
ob_lamp.rotation_euler = (0.6503, 0.05522, 1.866)
ob_lamp.lock_rotations_4d = False
ob_lamp.empty_display_type = 'ARROWS'
ob_lamp.color = (0.0, 0.0, 0.0, 0.0)
ob_lamp.lineart.crease_threshold = 0.0
ob_camera.location = (7.481, -6.508, 5.344)
ob_camera.rotation_euler = (1.109, 0.0, 0.8149)
ob_camera.lock_rotations_4d = False
ob_camera.empty_display_type = 'ARROWS'
ob_camera.color = (0.0, 0.0, 0.0, 0.0)
ob_camera.display_type = 'WIRE'
ob_camera.lineart.crease_threshold = 0.0

# ---- collection membership
col_collection_1.objects.link(ob_gear_001)
col_collection_1.objects.link(ob_gear)
col_collection_1.objects.link(ob_plank)
col_collection_1.objects.link(ob_lamp)
col_collection_1.objects.link(ob_camera)

# ---- scene / render settings (as saved in the file)
scene.camera = ob_camera
scene.frame_start = 1; scene.frame_end = 250; scene.frame_set(1)
scene.render.engine = 'BLENDER_EEVEE_NEXT'
scene.render.resolution_percentage = 50
scene.render.dither_intensity = 0.0
scene.cycles.use_denoising = False
scene.cycles.samples = 128
scene.cycles.sampling_pattern = 'TABULATED_SOBOL'
scene.cycles.use_adaptive_sampling = False
scene.cycles.use_light_tree = False
scene.cycles.blur_glossy = 0.0
scene.cycles.sample_clamp_indirect = 0.0
scene.view_settings.view_transform = 'Standard'
bpy.context.view_layer.update()
